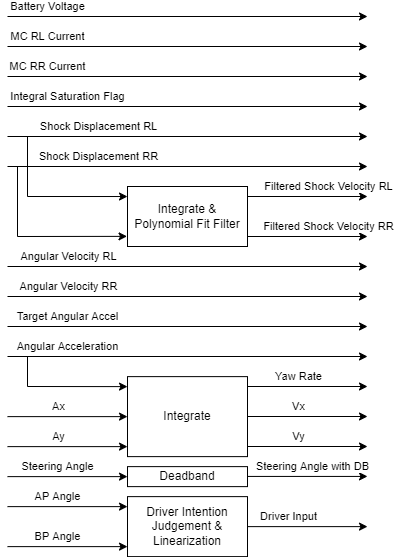

The diagram above was exported from draw.io. Its source (the exported page's mxGraphModel, read from the mxfile embedded in the PNG):
<mxGraphModel dx="1301" dy="623" grid="1" gridSize="10" guides="1" tooltips="1" connect="1" arrows="1" fold="1" page="1" pageScale="1" pageWidth="850" pageHeight="1100" math="0" shadow="0">
  <root>
    <mxCell id="0" />
    <mxCell id="1" parent="0" />
    <mxCell id="wJh8DGfjS3rIvClA9j1A-1" value="" style="endArrow=classic;html=1;rounded=0;" parent="1" edge="1">
      <mxGeometry width="50" height="50" relative="1" as="geometry">
        <mxPoint x="140" y="160" as="sourcePoint" />
        <mxPoint x="500" y="160" as="targetPoint" />
      </mxGeometry>
    </mxCell>
    <mxCell id="wJh8DGfjS3rIvClA9j1A-2" value="Shock Displacement RL" style="edgeLabel;html=1;align=center;verticalAlign=middle;resizable=0;points=[];" parent="wJh8DGfjS3rIvClA9j1A-1" vertex="1" connectable="0">
      <mxGeometry x="-0.4749" y="1" relative="1" as="geometry">
        <mxPoint x="-4" y="-9" as="offset" />
      </mxGeometry>
    </mxCell>
    <mxCell id="wJh8DGfjS3rIvClA9j1A-3" value="" style="endArrow=classic;html=1;rounded=0;" parent="1" edge="1">
      <mxGeometry width="50" height="50" relative="1" as="geometry">
        <mxPoint x="140" y="190" as="sourcePoint" />
        <mxPoint x="500" y="190" as="targetPoint" />
      </mxGeometry>
    </mxCell>
    <mxCell id="wJh8DGfjS3rIvClA9j1A-4" value="Shock Displacement RR" style="edgeLabel;html=1;align=center;verticalAlign=middle;resizable=0;points=[];" parent="wJh8DGfjS3rIvClA9j1A-3" vertex="1" connectable="0">
      <mxGeometry x="-0.4749" y="1" relative="1" as="geometry">
        <mxPoint x="-4" y="-9" as="offset" />
      </mxGeometry>
    </mxCell>
    <mxCell id="wJh8DGfjS3rIvClA9j1A-9" value="" style="endArrow=classic;html=1;rounded=0;" parent="1" edge="1">
      <mxGeometry width="50" height="50" relative="1" as="geometry">
        <mxPoint x="140" y="290" as="sourcePoint" />
        <mxPoint x="500" y="290" as="targetPoint" />
      </mxGeometry>
    </mxCell>
    <mxCell id="wJh8DGfjS3rIvClA9j1A-10" value="Angular Velocity RL" style="edgeLabel;html=1;align=center;verticalAlign=middle;resizable=0;points=[];" parent="wJh8DGfjS3rIvClA9j1A-9" vertex="1" connectable="0">
      <mxGeometry x="-0.4749" y="1" relative="1" as="geometry">
        <mxPoint x="-34" y="-9" as="offset" />
      </mxGeometry>
    </mxCell>
    <mxCell id="wJh8DGfjS3rIvClA9j1A-11" value="" style="endArrow=classic;html=1;rounded=0;" parent="1" edge="1">
      <mxGeometry width="50" height="50" relative="1" as="geometry">
        <mxPoint x="140" y="320" as="sourcePoint" />
        <mxPoint x="500" y="320" as="targetPoint" />
      </mxGeometry>
    </mxCell>
    <mxCell id="wJh8DGfjS3rIvClA9j1A-12" value="Angular Velocity RR" style="edgeLabel;html=1;align=center;verticalAlign=middle;resizable=0;points=[];" parent="wJh8DGfjS3rIvClA9j1A-11" vertex="1" connectable="0">
      <mxGeometry x="-0.4749" y="1" relative="1" as="geometry">
        <mxPoint x="-34" y="-9" as="offset" />
      </mxGeometry>
    </mxCell>
    <mxCell id="wJh8DGfjS3rIvClA9j1A-13" value="" style="endArrow=classic;html=1;rounded=0;" parent="1" edge="1">
      <mxGeometry width="50" height="50" relative="1" as="geometry">
        <mxPoint x="160" y="380" as="sourcePoint" />
        <mxPoint x="260" y="410.12" as="targetPoint" />
        <Array as="points">
          <mxPoint x="160" y="410" />
        </Array>
      </mxGeometry>
    </mxCell>
    <mxCell id="wJh8DGfjS3rIvClA9j1A-15" value="" style="endArrow=classic;html=1;rounded=0;" parent="1" edge="1">
      <mxGeometry width="50" height="50" relative="1" as="geometry">
        <mxPoint x="140" y="440.12" as="sourcePoint" />
        <mxPoint x="260" y="440.12" as="targetPoint" />
      </mxGeometry>
    </mxCell>
    <mxCell id="wJh8DGfjS3rIvClA9j1A-16" value="Ax" style="edgeLabel;html=1;align=center;verticalAlign=middle;resizable=0;points=[];" parent="wJh8DGfjS3rIvClA9j1A-15" vertex="1" connectable="0">
      <mxGeometry x="-0.4749" y="1" relative="1" as="geometry">
        <mxPoint x="19" y="-9" as="offset" />
      </mxGeometry>
    </mxCell>
    <mxCell id="wJh8DGfjS3rIvClA9j1A-17" value="" style="endArrow=classic;html=1;rounded=0;" parent="1" edge="1">
      <mxGeometry width="50" height="50" relative="1" as="geometry">
        <mxPoint x="140" y="470.12" as="sourcePoint" />
        <mxPoint x="260" y="470.12" as="targetPoint" />
      </mxGeometry>
    </mxCell>
    <mxCell id="wJh8DGfjS3rIvClA9j1A-18" value="Ay" style="edgeLabel;html=1;align=center;verticalAlign=middle;resizable=0;points=[];" parent="wJh8DGfjS3rIvClA9j1A-17" vertex="1" connectable="0">
      <mxGeometry x="-0.4749" y="1" relative="1" as="geometry">
        <mxPoint x="19" y="-9" as="offset" />
      </mxGeometry>
    </mxCell>
    <mxCell id="wJh8DGfjS3rIvClA9j1A-19" value="" style="endArrow=classic;html=1;rounded=0;" parent="1" edge="1">
      <mxGeometry width="50" height="50" relative="1" as="geometry">
        <mxPoint x="140" y="500.12" as="sourcePoint" />
        <mxPoint x="260" y="500.12" as="targetPoint" />
      </mxGeometry>
    </mxCell>
    <mxCell id="wJh8DGfjS3rIvClA9j1A-20" value="Steering Angle" style="edgeLabel;html=1;align=center;verticalAlign=middle;resizable=0;points=[];" parent="wJh8DGfjS3rIvClA9j1A-19" vertex="1" connectable="0">
      <mxGeometry x="-0.4749" y="1" relative="1" as="geometry">
        <mxPoint x="18" y="-9" as="offset" />
      </mxGeometry>
    </mxCell>
    <mxCell id="wJh8DGfjS3rIvClA9j1A-21" value="" style="endArrow=classic;html=1;rounded=0;" parent="1" edge="1">
      <mxGeometry width="50" height="50" relative="1" as="geometry">
        <mxPoint x="140" y="530.12" as="sourcePoint" />
        <mxPoint x="260" y="530.12" as="targetPoint" />
      </mxGeometry>
    </mxCell>
    <mxCell id="wJh8DGfjS3rIvClA9j1A-22" value="AP Angle" style="edgeLabel;html=1;align=center;verticalAlign=middle;resizable=0;points=[];" parent="wJh8DGfjS3rIvClA9j1A-21" vertex="1" connectable="0">
      <mxGeometry x="-0.4749" y="1" relative="1" as="geometry">
        <mxPoint x="18" y="-9" as="offset" />
      </mxGeometry>
    </mxCell>
    <mxCell id="wJh8DGfjS3rIvClA9j1A-23" value="" style="endArrow=classic;html=1;rounded=0;" parent="1" edge="1">
      <mxGeometry width="50" height="50" relative="1" as="geometry">
        <mxPoint x="140" y="570.12" as="sourcePoint" />
        <mxPoint x="260" y="570.12" as="targetPoint" />
      </mxGeometry>
    </mxCell>
    <mxCell id="wJh8DGfjS3rIvClA9j1A-24" value="BP Angle" style="edgeLabel;html=1;align=center;verticalAlign=middle;resizable=0;points=[];" parent="wJh8DGfjS3rIvClA9j1A-23" vertex="1" connectable="0">
      <mxGeometry x="-0.4749" y="1" relative="1" as="geometry">
        <mxPoint x="18" y="-9" as="offset" />
      </mxGeometry>
    </mxCell>
    <mxCell id="wJh8DGfjS3rIvClA9j1A-26" value="Integrate &amp;amp; Polynomial Fit Filter" style="rounded=0;whiteSpace=wrap;html=1;" parent="1" vertex="1">
      <mxGeometry x="260" y="210" width="120" height="60" as="geometry" />
    </mxCell>
    <mxCell id="wJh8DGfjS3rIvClA9j1A-27" value="Deadband" style="rounded=0;whiteSpace=wrap;html=1;" parent="1" vertex="1">
      <mxGeometry x="260" y="490.12" width="120" height="20" as="geometry" />
    </mxCell>
    <mxCell id="wJh8DGfjS3rIvClA9j1A-29" style="edgeStyle=orthogonalEdgeStyle;rounded=0;orthogonalLoop=1;jettySize=auto;html=1;" parent="1" source="wJh8DGfjS3rIvClA9j1A-28" edge="1">
      <mxGeometry relative="1" as="geometry">
        <mxPoint x="500" y="550.12" as="targetPoint" />
      </mxGeometry>
    </mxCell>
    <mxCell id="wJh8DGfjS3rIvClA9j1A-36" value="Driver Input" style="edgeLabel;html=1;align=center;verticalAlign=middle;resizable=0;points=[];" parent="wJh8DGfjS3rIvClA9j1A-29" vertex="1" connectable="0">
      <mxGeometry x="-0.3252" relative="1" as="geometry">
        <mxPoint y="-10" as="offset" />
      </mxGeometry>
    </mxCell>
    <mxCell id="wJh8DGfjS3rIvClA9j1A-28" value="Driver Intention Judgement &amp;amp; Linearization" style="rounded=0;whiteSpace=wrap;html=1;" parent="1" vertex="1">
      <mxGeometry x="260" y="520.12" width="120" height="60" as="geometry" />
    </mxCell>
    <mxCell id="wJh8DGfjS3rIvClA9j1A-30" style="edgeStyle=orthogonalEdgeStyle;rounded=0;orthogonalLoop=1;jettySize=auto;html=1;" parent="1" edge="1">
      <mxGeometry relative="1" as="geometry">
        <mxPoint x="500" y="499.93" as="targetPoint" />
        <mxPoint x="380" y="499.93" as="sourcePoint" />
      </mxGeometry>
    </mxCell>
    <mxCell id="wJh8DGfjS3rIvClA9j1A-35" value="Steering Angle with DB" style="edgeLabel;html=1;align=center;verticalAlign=middle;resizable=0;points=[];" parent="wJh8DGfjS3rIvClA9j1A-30" vertex="1" connectable="0">
      <mxGeometry x="-0.3314" y="1" relative="1" as="geometry">
        <mxPoint x="25" y="-9" as="offset" />
      </mxGeometry>
    </mxCell>
    <mxCell id="wJh8DGfjS3rIvClA9j1A-31" style="edgeStyle=orthogonalEdgeStyle;rounded=0;orthogonalLoop=1;jettySize=auto;html=1;" parent="1" edge="1">
      <mxGeometry relative="1" as="geometry">
        <mxPoint x="500" y="260" as="targetPoint" />
        <mxPoint x="380" y="260" as="sourcePoint" />
      </mxGeometry>
    </mxCell>
    <mxCell id="wJh8DGfjS3rIvClA9j1A-34" value="Filtered Shock Velocity RR" style="edgeLabel;html=1;align=center;verticalAlign=middle;resizable=0;points=[];" parent="wJh8DGfjS3rIvClA9j1A-31" vertex="1" connectable="0">
      <mxGeometry x="-0.6462" relative="1" as="geometry">
        <mxPoint x="59" y="-10" as="offset" />
      </mxGeometry>
    </mxCell>
    <mxCell id="wJh8DGfjS3rIvClA9j1A-32" style="edgeStyle=orthogonalEdgeStyle;rounded=0;orthogonalLoop=1;jettySize=auto;html=1;" parent="1" edge="1">
      <mxGeometry relative="1" as="geometry">
        <mxPoint x="500" y="220" as="targetPoint" />
        <mxPoint x="380" y="220" as="sourcePoint" />
      </mxGeometry>
    </mxCell>
    <mxCell id="wJh8DGfjS3rIvClA9j1A-33" value="Filtered Shock Velocity RL" style="edgeLabel;html=1;align=center;verticalAlign=middle;resizable=0;points=[];" parent="wJh8DGfjS3rIvClA9j1A-32" vertex="1" connectable="0">
      <mxGeometry x="-0.8252" relative="1" as="geometry">
        <mxPoint x="70" y="-10" as="offset" />
      </mxGeometry>
    </mxCell>
    <mxCell id="wJh8DGfjS3rIvClA9j1A-46" value="Integrate" style="rounded=0;whiteSpace=wrap;html=1;" parent="1" vertex="1">
      <mxGeometry x="260" y="400.12" width="120" height="80" as="geometry" />
    </mxCell>
    <mxCell id="wJh8DGfjS3rIvClA9j1A-47" value="" style="endArrow=classic;html=1;rounded=0;entryX=0;entryY=0.167;entryDx=0;entryDy=0;entryPerimeter=0;" parent="1" target="wJh8DGfjS3rIvClA9j1A-26" edge="1">
      <mxGeometry width="50" height="50" relative="1" as="geometry">
        <mxPoint x="160" y="160" as="sourcePoint" />
        <mxPoint x="220" y="210" as="targetPoint" />
        <Array as="points">
          <mxPoint x="160" y="220" />
        </Array>
      </mxGeometry>
    </mxCell>
    <mxCell id="wJh8DGfjS3rIvClA9j1A-48" value="" style="endArrow=classic;html=1;rounded=0;entryX=-0.004;entryY=0.831;entryDx=0;entryDy=0;entryPerimeter=0;" parent="1" target="wJh8DGfjS3rIvClA9j1A-26" edge="1">
      <mxGeometry width="50" height="50" relative="1" as="geometry">
        <mxPoint x="150" y="190" as="sourcePoint" />
        <mxPoint x="420" y="250" as="targetPoint" />
        <Array as="points">
          <mxPoint x="150" y="260" />
        </Array>
      </mxGeometry>
    </mxCell>
    <mxCell id="wJh8DGfjS3rIvClA9j1A-51" value="" style="endArrow=classic;html=1;rounded=0;" parent="1" edge="1">
      <mxGeometry width="50" height="50" relative="1" as="geometry">
        <mxPoint x="380" y="410" as="sourcePoint" />
        <mxPoint x="500" y="410" as="targetPoint" />
      </mxGeometry>
    </mxCell>
    <mxCell id="wJh8DGfjS3rIvClA9j1A-52" value="Yaw Rate" style="edgeLabel;html=1;align=center;verticalAlign=middle;resizable=0;points=[];" parent="wJh8DGfjS3rIvClA9j1A-51" vertex="1" connectable="0">
      <mxGeometry x="-0.4749" y="1" relative="1" as="geometry">
        <mxPoint x="19" y="-9" as="offset" />
      </mxGeometry>
    </mxCell>
    <mxCell id="wJh8DGfjS3rIvClA9j1A-53" value="" style="endArrow=classic;html=1;rounded=0;" parent="1" edge="1">
      <mxGeometry width="50" height="50" relative="1" as="geometry">
        <mxPoint x="380" y="440" as="sourcePoint" />
        <mxPoint x="500" y="440" as="targetPoint" />
      </mxGeometry>
    </mxCell>
    <mxCell id="wJh8DGfjS3rIvClA9j1A-54" value="Vx" style="edgeLabel;html=1;align=center;verticalAlign=middle;resizable=0;points=[];" parent="wJh8DGfjS3rIvClA9j1A-53" vertex="1" connectable="0">
      <mxGeometry x="-0.4749" y="1" relative="1" as="geometry">
        <mxPoint x="19" y="-9" as="offset" />
      </mxGeometry>
    </mxCell>
    <mxCell id="wJh8DGfjS3rIvClA9j1A-55" value="" style="endArrow=classic;html=1;rounded=0;" parent="1" edge="1">
      <mxGeometry width="50" height="50" relative="1" as="geometry">
        <mxPoint x="380" y="470" as="sourcePoint" />
        <mxPoint x="500" y="470" as="targetPoint" />
      </mxGeometry>
    </mxCell>
    <mxCell id="wJh8DGfjS3rIvClA9j1A-56" value="Vy" style="edgeLabel;html=1;align=center;verticalAlign=middle;resizable=0;points=[];" parent="wJh8DGfjS3rIvClA9j1A-55" vertex="1" connectable="0">
      <mxGeometry x="-0.4749" y="1" relative="1" as="geometry">
        <mxPoint x="19" y="-9" as="offset" />
      </mxGeometry>
    </mxCell>
    <mxCell id="wJh8DGfjS3rIvClA9j1A-57" value="" style="endArrow=classic;html=1;rounded=0;" parent="1" edge="1">
      <mxGeometry width="50" height="50" relative="1" as="geometry">
        <mxPoint x="140" y="380" as="sourcePoint" />
        <mxPoint x="500" y="380" as="targetPoint" />
      </mxGeometry>
    </mxCell>
    <mxCell id="wJh8DGfjS3rIvClA9j1A-58" value="Angular Acceleration" style="edgeLabel;html=1;align=center;verticalAlign=middle;resizable=0;points=[];" parent="wJh8DGfjS3rIvClA9j1A-57" vertex="1" connectable="0">
      <mxGeometry x="-0.4749" y="1" relative="1" as="geometry">
        <mxPoint x="-35" y="-9" as="offset" />
      </mxGeometry>
    </mxCell>
    <mxCell id="egH5N1IYpwIP9Z9iKXL9-1" value="" style="endArrow=classic;html=1;rounded=0;" edge="1" parent="1">
      <mxGeometry width="50" height="50" relative="1" as="geometry">
        <mxPoint x="140" y="100" as="sourcePoint" />
        <mxPoint x="500" y="100" as="targetPoint" />
      </mxGeometry>
    </mxCell>
    <mxCell id="egH5N1IYpwIP9Z9iKXL9-2" value="MC RR Current" style="edgeLabel;html=1;align=center;verticalAlign=middle;resizable=0;points=[];" vertex="1" connectable="0" parent="egH5N1IYpwIP9Z9iKXL9-1">
      <mxGeometry x="-0.4749" y="1" relative="1" as="geometry">
        <mxPoint x="-55" y="-9" as="offset" />
      </mxGeometry>
    </mxCell>
    <mxCell id="egH5N1IYpwIP9Z9iKXL9-3" value="" style="endArrow=classic;html=1;rounded=0;" edge="1" parent="1">
      <mxGeometry width="50" height="50" relative="1" as="geometry">
        <mxPoint x="140" y="70" as="sourcePoint" />
        <mxPoint x="500" y="70" as="targetPoint" />
      </mxGeometry>
    </mxCell>
    <mxCell id="egH5N1IYpwIP9Z9iKXL9-4" value="MC RL Current" style="edgeLabel;html=1;align=center;verticalAlign=middle;resizable=0;points=[];" vertex="1" connectable="0" parent="egH5N1IYpwIP9Z9iKXL9-3">
      <mxGeometry x="-0.4749" y="1" relative="1" as="geometry">
        <mxPoint x="-55" y="-9" as="offset" />
      </mxGeometry>
    </mxCell>
    <mxCell id="egH5N1IYpwIP9Z9iKXL9-5" value="" style="endArrow=classic;html=1;rounded=0;" edge="1" parent="1">
      <mxGeometry width="50" height="50" relative="1" as="geometry">
        <mxPoint x="140" y="40" as="sourcePoint" />
        <mxPoint x="500" y="40" as="targetPoint" />
      </mxGeometry>
    </mxCell>
    <mxCell id="egH5N1IYpwIP9Z9iKXL9-6" value="Battery Voltage" style="edgeLabel;html=1;align=center;verticalAlign=middle;resizable=0;points=[];" vertex="1" connectable="0" parent="egH5N1IYpwIP9Z9iKXL9-5">
      <mxGeometry x="-0.4749" y="1" relative="1" as="geometry">
        <mxPoint x="-55" y="-9" as="offset" />
      </mxGeometry>
    </mxCell>
    <mxCell id="egH5N1IYpwIP9Z9iKXL9-7" value="" style="endArrow=classic;html=1;rounded=0;" edge="1" parent="1">
      <mxGeometry width="50" height="50" relative="1" as="geometry">
        <mxPoint x="140" y="129.99999999999997" as="sourcePoint" />
        <mxPoint x="500" y="130" as="targetPoint" />
      </mxGeometry>
    </mxCell>
    <mxCell id="egH5N1IYpwIP9Z9iKXL9-8" value="Integral Saturation Flag" style="edgeLabel;html=1;align=center;verticalAlign=middle;resizable=0;points=[];" vertex="1" connectable="0" parent="egH5N1IYpwIP9Z9iKXL9-7">
      <mxGeometry x="-0.4749" y="1" relative="1" as="geometry">
        <mxPoint x="-35" y="-9" as="offset" />
      </mxGeometry>
    </mxCell>
    <mxCell id="egH5N1IYpwIP9Z9iKXL9-9" value="" style="endArrow=classic;html=1;rounded=0;" edge="1" parent="1">
      <mxGeometry width="50" height="50" relative="1" as="geometry">
        <mxPoint x="139.99999999999977" y="350.0000000000001" as="sourcePoint" />
        <mxPoint x="500.0000000000002" y="350.0000000000001" as="targetPoint" />
      </mxGeometry>
    </mxCell>
    <mxCell id="egH5N1IYpwIP9Z9iKXL9-10" value="Target Angular Accel" style="edgeLabel;html=1;align=center;verticalAlign=middle;resizable=0;points=[];" vertex="1" connectable="0" parent="egH5N1IYpwIP9Z9iKXL9-9">
      <mxGeometry x="-0.4749" y="1" relative="1" as="geometry">
        <mxPoint x="-35" y="-9" as="offset" />
      </mxGeometry>
    </mxCell>
  </root>
</mxGraphModel>